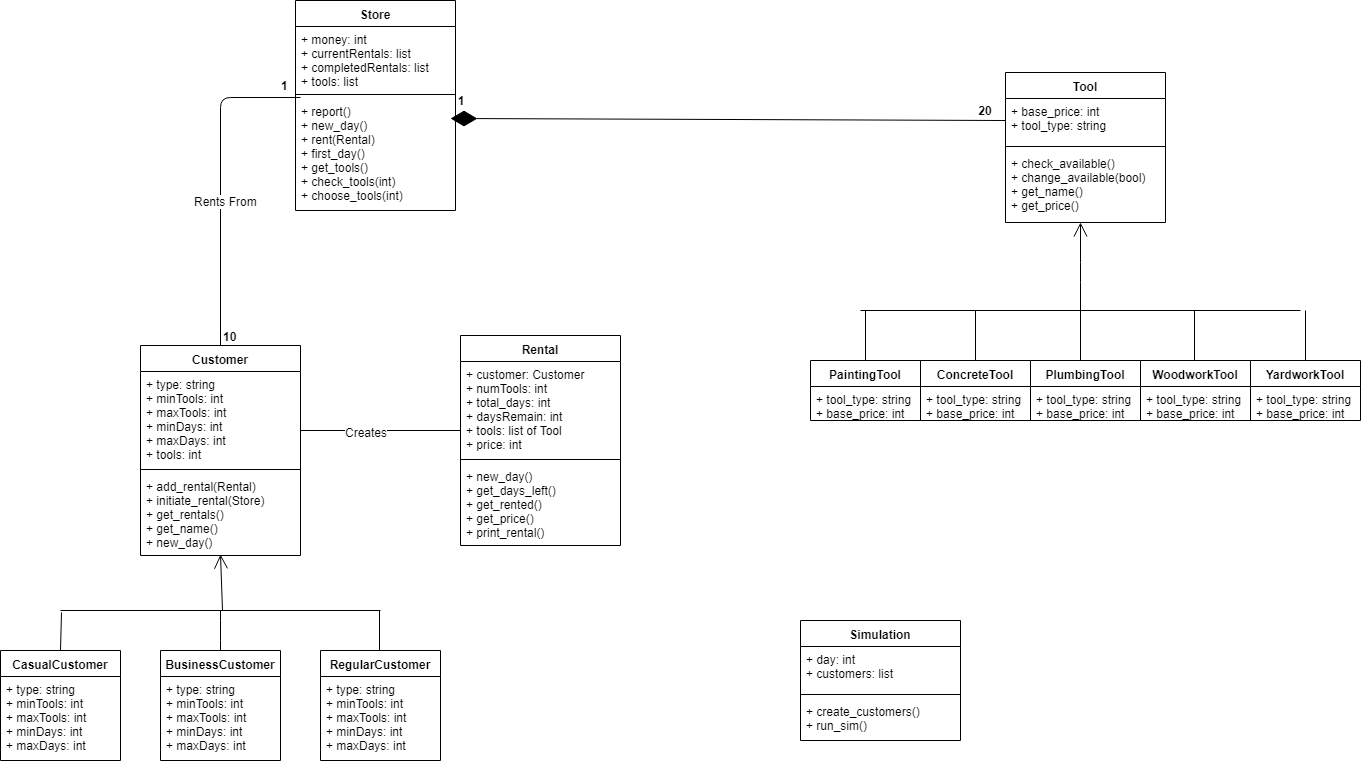

The diagram above was exported from draw.io. Its source (the exported page's mxGraphModel, read from the mxfile embedded in the PNG):
<mxGraphModel dx="2516" dy="778" grid="1" gridSize="10" guides="1" tooltips="1" connect="1" arrows="1" fold="1" page="1" pageScale="1" pageWidth="850" pageHeight="1100" math="0" shadow="0">
  <root>
    <mxCell id="0" />
    <mxCell id="1" parent="0" />
    <mxCell id="a0tPYhzTpzghZxX28WrC-1" value="Store" style="swimlane;fontStyle=1;align=center;verticalAlign=top;childLayout=stackLayout;horizontal=1;startSize=26;horizontalStack=0;resizeParent=1;resizeParentMax=0;resizeLast=0;collapsible=1;marginBottom=0;" parent="1" vertex="1">
      <mxGeometry x="185" y="110" width="160" height="210" as="geometry" />
    </mxCell>
    <mxCell id="a0tPYhzTpzghZxX28WrC-2" value="+ money: int &#10;+ currentRentals: list&#10;+ completedRentals: list&#10;+ tools: list &#10;" style="text;strokeColor=none;fillColor=none;align=left;verticalAlign=top;spacingLeft=4;spacingRight=4;overflow=hidden;rotatable=0;points=[[0,0.5],[1,0.5]];portConstraint=eastwest;" parent="a0tPYhzTpzghZxX28WrC-1" vertex="1">
      <mxGeometry y="26" width="160" height="64" as="geometry" />
    </mxCell>
    <mxCell id="a0tPYhzTpzghZxX28WrC-3" value="" style="line;strokeWidth=1;fillColor=none;align=left;verticalAlign=middle;spacingTop=-1;spacingLeft=3;spacingRight=3;rotatable=0;labelPosition=right;points=[];portConstraint=eastwest;" parent="a0tPYhzTpzghZxX28WrC-1" vertex="1">
      <mxGeometry y="90" width="160" height="8" as="geometry" />
    </mxCell>
    <mxCell id="a0tPYhzTpzghZxX28WrC-85" value="+ report()&#10;+ new_day()&#10;+ rent(Rental)&#10;+ first_day()&#10;+ get_tools()&#10;+ check_tools(int)&#10;+ choose_tools(int)&#10;&#10;" style="text;strokeColor=none;fillColor=none;align=left;verticalAlign=top;spacingLeft=4;spacingRight=4;overflow=hidden;rotatable=0;points=[[0,0.5],[1,0.5]];portConstraint=eastwest;" parent="a0tPYhzTpzghZxX28WrC-1" vertex="1">
      <mxGeometry y="98" width="160" height="112" as="geometry" />
    </mxCell>
    <mxCell id="a0tPYhzTpzghZxX28WrC-8" value="" style="endArrow=diamondThin;endFill=1;endSize=24;html=1;exitX=0;exitY=0.5;exitDx=0;exitDy=0;" parent="1" source="a0tPYhzTpzghZxX28WrC-14" edge="1">
      <mxGeometry width="160" relative="1" as="geometry">
        <mxPoint x="520" y="228" as="sourcePoint" />
        <mxPoint x="340" y="228" as="targetPoint" />
      </mxGeometry>
    </mxCell>
    <mxCell id="a0tPYhzTpzghZxX28WrC-11" value="&lt;b&gt;1&lt;/b&gt;" style="text;html=1;strokeColor=none;fillColor=none;align=center;verticalAlign=middle;whiteSpace=wrap;rounded=0;" parent="1" vertex="1">
      <mxGeometry x="330" y="200" width="40" height="20" as="geometry" />
    </mxCell>
    <mxCell id="a0tPYhzTpzghZxX28WrC-12" value="&lt;b&gt;20&lt;/b&gt;" style="text;html=1;strokeColor=none;fillColor=none;align=center;verticalAlign=middle;whiteSpace=wrap;rounded=0;" parent="1" vertex="1">
      <mxGeometry x="855" y="210" width="40" height="20" as="geometry" />
    </mxCell>
    <mxCell id="a0tPYhzTpzghZxX28WrC-13" value="Tool" style="swimlane;fontStyle=1;align=center;verticalAlign=top;childLayout=stackLayout;horizontal=1;startSize=26;horizontalStack=0;resizeParent=1;resizeParentMax=0;resizeLast=0;collapsible=1;marginBottom=0;" parent="1" vertex="1">
      <mxGeometry x="895" y="182" width="160" height="150" as="geometry" />
    </mxCell>
    <mxCell id="a0tPYhzTpzghZxX28WrC-14" value="+ base_price: int &#10;+ tool_type: string&#10;&#10;" style="text;strokeColor=none;fillColor=none;align=left;verticalAlign=top;spacingLeft=4;spacingRight=4;overflow=hidden;rotatable=0;points=[[0,0.5],[1,0.5]];portConstraint=eastwest;" parent="a0tPYhzTpzghZxX28WrC-13" vertex="1">
      <mxGeometry y="26" width="160" height="44" as="geometry" />
    </mxCell>
    <mxCell id="a0tPYhzTpzghZxX28WrC-15" value="" style="line;strokeWidth=1;fillColor=none;align=left;verticalAlign=middle;spacingTop=-1;spacingLeft=3;spacingRight=3;rotatable=0;labelPosition=right;points=[];portConstraint=eastwest;" parent="a0tPYhzTpzghZxX28WrC-13" vertex="1">
      <mxGeometry y="70" width="160" height="8" as="geometry" />
    </mxCell>
    <mxCell id="a0tPYhzTpzghZxX28WrC-16" value="+ check_available()&#10;+ change_available(bool)&#10;+ get_name()&#10;+ get_price()&#10;&#10;" style="text;strokeColor=none;fillColor=none;align=left;verticalAlign=top;spacingLeft=4;spacingRight=4;overflow=hidden;rotatable=0;points=[[0,0.5],[1,0.5]];portConstraint=eastwest;" parent="a0tPYhzTpzghZxX28WrC-13" vertex="1">
      <mxGeometry y="78" width="160" height="72" as="geometry" />
    </mxCell>
    <mxCell id="a0tPYhzTpzghZxX28WrC-17" value="ConcreteTool" style="swimlane;fontStyle=1;align=center;verticalAlign=top;childLayout=stackLayout;horizontal=1;startSize=26;horizontalStack=0;resizeParent=1;resizeParentMax=0;resizeLast=0;collapsible=1;marginBottom=0;" parent="1" vertex="1">
      <mxGeometry x="810" y="470" width="110" height="60" as="geometry" />
    </mxCell>
    <mxCell id="a0tPYhzTpzghZxX28WrC-18" value="+ tool_type: string&#10;+ base_price: int&#10;" style="text;strokeColor=none;fillColor=none;align=left;verticalAlign=top;spacingLeft=4;spacingRight=4;overflow=hidden;rotatable=0;points=[[0,0.5],[1,0.5]];portConstraint=eastwest;" parent="a0tPYhzTpzghZxX28WrC-17" vertex="1">
      <mxGeometry y="26" width="110" height="34" as="geometry" />
    </mxCell>
    <mxCell id="a0tPYhzTpzghZxX28WrC-33" value="PaintingTool" style="swimlane;fontStyle=1;align=center;verticalAlign=top;childLayout=stackLayout;horizontal=1;startSize=26;horizontalStack=0;resizeParent=1;resizeParentMax=0;resizeLast=0;collapsible=1;marginBottom=0;" parent="1" vertex="1">
      <mxGeometry x="700" y="470" width="110" height="60" as="geometry" />
    </mxCell>
    <mxCell id="a0tPYhzTpzghZxX28WrC-34" value="+ tool_type: string&#10;+ base_price: int&#10;" style="text;strokeColor=none;fillColor=none;align=left;verticalAlign=top;spacingLeft=4;spacingRight=4;overflow=hidden;rotatable=0;points=[[0,0.5],[1,0.5]];portConstraint=eastwest;" parent="a0tPYhzTpzghZxX28WrC-33" vertex="1">
      <mxGeometry y="26" width="110" height="34" as="geometry" />
    </mxCell>
    <mxCell id="a0tPYhzTpzghZxX28WrC-35" value="PlumbingTool" style="swimlane;fontStyle=1;align=center;verticalAlign=top;childLayout=stackLayout;horizontal=1;startSize=26;horizontalStack=0;resizeParent=1;resizeParentMax=0;resizeLast=0;collapsible=1;marginBottom=0;" parent="1" vertex="1">
      <mxGeometry x="920" y="470" width="110" height="60" as="geometry" />
    </mxCell>
    <mxCell id="a0tPYhzTpzghZxX28WrC-36" value="+ tool_type: string&#10;+ base_price: int&#10;" style="text;strokeColor=none;fillColor=none;align=left;verticalAlign=top;spacingLeft=4;spacingRight=4;overflow=hidden;rotatable=0;points=[[0,0.5],[1,0.5]];portConstraint=eastwest;" parent="a0tPYhzTpzghZxX28WrC-35" vertex="1">
      <mxGeometry y="26" width="110" height="34" as="geometry" />
    </mxCell>
    <mxCell id="a0tPYhzTpzghZxX28WrC-37" value="WoodworkTool" style="swimlane;fontStyle=1;align=center;verticalAlign=top;childLayout=stackLayout;horizontal=1;startSize=26;horizontalStack=0;resizeParent=1;resizeParentMax=0;resizeLast=0;collapsible=1;marginBottom=0;" parent="1" vertex="1">
      <mxGeometry x="1030" y="470" width="110" height="60" as="geometry" />
    </mxCell>
    <mxCell id="a0tPYhzTpzghZxX28WrC-38" value="+ tool_type: string&#10;+ base_price: int&#10;" style="text;strokeColor=none;fillColor=none;align=left;verticalAlign=top;spacingLeft=4;spacingRight=4;overflow=hidden;rotatable=0;points=[[0,0.5],[1,0.5]];portConstraint=eastwest;" parent="a0tPYhzTpzghZxX28WrC-37" vertex="1">
      <mxGeometry y="26" width="110" height="34" as="geometry" />
    </mxCell>
    <mxCell id="a0tPYhzTpzghZxX28WrC-39" value="YardworkTool" style="swimlane;fontStyle=1;align=center;verticalAlign=top;childLayout=stackLayout;horizontal=1;startSize=26;horizontalStack=0;resizeParent=1;resizeParentMax=0;resizeLast=0;collapsible=1;marginBottom=0;" parent="1" vertex="1">
      <mxGeometry x="1140" y="470" width="110" height="60" as="geometry" />
    </mxCell>
    <mxCell id="a0tPYhzTpzghZxX28WrC-40" value="+ tool_type: string&#10;+ base_price: int&#10;" style="text;strokeColor=none;fillColor=none;align=left;verticalAlign=top;spacingLeft=4;spacingRight=4;overflow=hidden;rotatable=0;points=[[0,0.5],[1,0.5]];portConstraint=eastwest;" parent="a0tPYhzTpzghZxX28WrC-39" vertex="1">
      <mxGeometry y="26" width="110" height="34" as="geometry" />
    </mxCell>
    <mxCell id="a0tPYhzTpzghZxX28WrC-47" value="" style="endArrow=open;endFill=1;endSize=12;html=1;" parent="1" edge="1">
      <mxGeometry width="160" relative="1" as="geometry">
        <mxPoint x="970" y="422" as="sourcePoint" />
        <mxPoint x="970" y="332" as="targetPoint" />
        <Array as="points">
          <mxPoint x="970" y="382" />
        </Array>
      </mxGeometry>
    </mxCell>
    <mxCell id="a0tPYhzTpzghZxX28WrC-48" value="" style="endArrow=none;html=1;exitX=0.5;exitY=0;exitDx=0;exitDy=0;" parent="1" source="a0tPYhzTpzghZxX28WrC-33" edge="1">
      <mxGeometry width="50" height="50" relative="1" as="geometry">
        <mxPoint x="730" y="450" as="sourcePoint" />
        <mxPoint x="755" y="420" as="targetPoint" />
      </mxGeometry>
    </mxCell>
    <mxCell id="a0tPYhzTpzghZxX28WrC-50" value="" style="endArrow=none;html=1;" parent="1" edge="1">
      <mxGeometry width="50" height="50" relative="1" as="geometry">
        <mxPoint x="750" y="420" as="sourcePoint" />
        <mxPoint x="1190" y="420" as="targetPoint" />
      </mxGeometry>
    </mxCell>
    <mxCell id="a0tPYhzTpzghZxX28WrC-51" value="" style="endArrow=none;html=1;exitX=0.5;exitY=0;exitDx=0;exitDy=0;" parent="1" edge="1">
      <mxGeometry width="50" height="50" relative="1" as="geometry">
        <mxPoint x="865" y="470" as="sourcePoint" />
        <mxPoint x="865" y="420" as="targetPoint" />
      </mxGeometry>
    </mxCell>
    <mxCell id="a0tPYhzTpzghZxX28WrC-52" value="" style="endArrow=none;html=1;exitX=0.5;exitY=0;exitDx=0;exitDy=0;" parent="1" edge="1">
      <mxGeometry width="50" height="50" relative="1" as="geometry">
        <mxPoint x="970" y="470" as="sourcePoint" />
        <mxPoint x="970" y="420" as="targetPoint" />
      </mxGeometry>
    </mxCell>
    <mxCell id="a0tPYhzTpzghZxX28WrC-53" value="" style="endArrow=none;html=1;exitX=0.5;exitY=0;exitDx=0;exitDy=0;" parent="1" edge="1">
      <mxGeometry width="50" height="50" relative="1" as="geometry">
        <mxPoint x="1084" y="470" as="sourcePoint" />
        <mxPoint x="1084" y="420" as="targetPoint" />
      </mxGeometry>
    </mxCell>
    <mxCell id="a0tPYhzTpzghZxX28WrC-56" value="" style="endArrow=none;html=1;exitX=0.5;exitY=0;exitDx=0;exitDy=0;" parent="1" edge="1">
      <mxGeometry width="50" height="50" relative="1" as="geometry">
        <mxPoint x="1195" y="470" as="sourcePoint" />
        <mxPoint x="1195" y="420" as="targetPoint" />
      </mxGeometry>
    </mxCell>
    <mxCell id="a0tPYhzTpzghZxX28WrC-57" value="Customer" style="swimlane;fontStyle=1;align=center;verticalAlign=top;childLayout=stackLayout;horizontal=1;startSize=26;horizontalStack=0;resizeParent=1;resizeParentMax=0;resizeLast=0;collapsible=1;marginBottom=0;" parent="1" vertex="1">
      <mxGeometry x="30" y="455" width="160" height="210" as="geometry" />
    </mxCell>
    <mxCell id="a0tPYhzTpzghZxX28WrC-58" value="+ type: string&#10;+ minTools: int&#10;+ maxTools: int &#10;+ minDays: int &#10;+ maxDays: int &#10;+ tools: int " style="text;strokeColor=none;fillColor=none;align=left;verticalAlign=top;spacingLeft=4;spacingRight=4;overflow=hidden;rotatable=0;points=[[0,0.5],[1,0.5]];portConstraint=eastwest;" parent="a0tPYhzTpzghZxX28WrC-57" vertex="1">
      <mxGeometry y="26" width="160" height="94" as="geometry" />
    </mxCell>
    <mxCell id="a0tPYhzTpzghZxX28WrC-59" value="" style="line;strokeWidth=1;fillColor=none;align=left;verticalAlign=middle;spacingTop=-1;spacingLeft=3;spacingRight=3;rotatable=0;labelPosition=right;points=[];portConstraint=eastwest;" parent="a0tPYhzTpzghZxX28WrC-57" vertex="1">
      <mxGeometry y="120" width="160" height="8" as="geometry" />
    </mxCell>
    <mxCell id="a0tPYhzTpzghZxX28WrC-60" value="+ add_rental(Rental)&#10;+ initiate_rental(Store)&#10;+ get_rentals()&#10;+ get_name()&#10;+ new_day()" style="text;strokeColor=none;fillColor=none;align=left;verticalAlign=top;spacingLeft=4;spacingRight=4;overflow=hidden;rotatable=0;points=[[0,0.5],[1,0.5]];portConstraint=eastwest;" parent="a0tPYhzTpzghZxX28WrC-57" vertex="1">
      <mxGeometry y="128" width="160" height="82" as="geometry" />
    </mxCell>
    <mxCell id="a0tPYhzTpzghZxX28WrC-61" value="CasualCustomer" style="swimlane;fontStyle=1;align=center;verticalAlign=top;childLayout=stackLayout;horizontal=1;startSize=26;horizontalStack=0;resizeParent=1;resizeParentMax=0;resizeLast=0;collapsible=1;marginBottom=0;" parent="1" vertex="1">
      <mxGeometry x="-110" y="760" width="120" height="110" as="geometry" />
    </mxCell>
    <mxCell id="a0tPYhzTpzghZxX28WrC-62" value="+ type: string&#10;+ minTools: int&#10;+ maxTools: int &#10;+ minDays: int &#10;+ maxDays: int &#10;" style="text;strokeColor=none;fillColor=none;align=left;verticalAlign=top;spacingLeft=4;spacingRight=4;overflow=hidden;rotatable=0;points=[[0,0.5],[1,0.5]];portConstraint=eastwest;" parent="a0tPYhzTpzghZxX28WrC-61" vertex="1">
      <mxGeometry y="26" width="120" height="84" as="geometry" />
    </mxCell>
    <mxCell id="a0tPYhzTpzghZxX28WrC-65" value="BusinessCustomer" style="swimlane;fontStyle=1;align=center;verticalAlign=top;childLayout=stackLayout;horizontal=1;startSize=26;horizontalStack=0;resizeParent=1;resizeParentMax=0;resizeLast=0;collapsible=1;marginBottom=0;" parent="1" vertex="1">
      <mxGeometry x="50" y="760" width="120" height="110" as="geometry" />
    </mxCell>
    <mxCell id="a0tPYhzTpzghZxX28WrC-66" value="+ type: string&#10;+ minTools: int&#10;+ maxTools: int &#10;+ minDays: int &#10;+ maxDays: int &#10;" style="text;strokeColor=none;fillColor=none;align=left;verticalAlign=top;spacingLeft=4;spacingRight=4;overflow=hidden;rotatable=0;points=[[0,0.5],[1,0.5]];portConstraint=eastwest;" parent="a0tPYhzTpzghZxX28WrC-65" vertex="1">
      <mxGeometry y="26" width="120" height="84" as="geometry" />
    </mxCell>
    <mxCell id="a0tPYhzTpzghZxX28WrC-67" value="RegularCustomer" style="swimlane;fontStyle=1;align=center;verticalAlign=top;childLayout=stackLayout;horizontal=1;startSize=26;horizontalStack=0;resizeParent=1;resizeParentMax=0;resizeLast=0;collapsible=1;marginBottom=0;" parent="1" vertex="1">
      <mxGeometry x="210" y="760" width="120" height="110" as="geometry" />
    </mxCell>
    <mxCell id="a0tPYhzTpzghZxX28WrC-68" value="+ type: string&#10;+ minTools: int&#10;+ maxTools: int &#10;+ minDays: int &#10;+ maxDays: int &#10;" style="text;strokeColor=none;fillColor=none;align=left;verticalAlign=top;spacingLeft=4;spacingRight=4;overflow=hidden;rotatable=0;points=[[0,0.5],[1,0.5]];portConstraint=eastwest;" parent="a0tPYhzTpzghZxX28WrC-67" vertex="1">
      <mxGeometry y="26" width="120" height="84" as="geometry" />
    </mxCell>
    <mxCell id="a0tPYhzTpzghZxX28WrC-74" value="" style="endArrow=none;html=1;exitX=0.5;exitY=0;exitDx=0;exitDy=0;" parent="1" edge="1">
      <mxGeometry width="50" height="50" relative="1" as="geometry">
        <mxPoint x="269" y="760" as="sourcePoint" />
        <mxPoint x="269" y="720" as="targetPoint" />
      </mxGeometry>
    </mxCell>
    <mxCell id="a0tPYhzTpzghZxX28WrC-76" value="" style="endArrow=none;html=1;" parent="1" edge="1">
      <mxGeometry width="50" height="50" relative="1" as="geometry">
        <mxPoint x="110" y="760" as="sourcePoint" />
        <mxPoint x="110" y="720" as="targetPoint" />
        <Array as="points">
          <mxPoint x="110" y="740" />
        </Array>
      </mxGeometry>
    </mxCell>
    <mxCell id="a0tPYhzTpzghZxX28WrC-77" value="" style="line;strokeWidth=1;fillColor=none;align=left;verticalAlign=middle;spacingTop=-1;spacingLeft=3;spacingRight=3;rotatable=0;labelPosition=right;points=[];portConstraint=eastwest;" parent="1" vertex="1">
      <mxGeometry x="-50" y="716" width="320" height="8" as="geometry" />
    </mxCell>
    <mxCell id="a0tPYhzTpzghZxX28WrC-78" value="" style="endArrow=none;html=1;entryX=0.003;entryY=0.75;entryDx=0;entryDy=0;entryPerimeter=0;" parent="1" target="a0tPYhzTpzghZxX28WrC-77" edge="1">
      <mxGeometry width="50" height="50" relative="1" as="geometry">
        <mxPoint x="-50" y="760" as="sourcePoint" />
        <mxPoint y="720" as="targetPoint" />
      </mxGeometry>
    </mxCell>
    <mxCell id="a0tPYhzTpzghZxX28WrC-81" value="" style="endArrow=open;endFill=1;endSize=12;html=1;exitX=0.506;exitY=0.5;exitDx=0;exitDy=0;exitPerimeter=0;entryX=0.5;entryY=0.986;entryDx=0;entryDy=0;entryPerimeter=0;" parent="1" source="a0tPYhzTpzghZxX28WrC-77" target="a0tPYhzTpzghZxX28WrC-60" edge="1">
      <mxGeometry width="160" relative="1" as="geometry">
        <mxPoint x="110" y="700" as="sourcePoint" />
        <mxPoint x="270" y="700" as="targetPoint" />
      </mxGeometry>
    </mxCell>
    <mxCell id="a0tPYhzTpzghZxX28WrC-82" value="" style="endArrow=none;html=1;edgeStyle=orthogonalEdgeStyle;exitX=0.5;exitY=0;exitDx=0;exitDy=0;" parent="1" source="a0tPYhzTpzghZxX28WrC-57" edge="1">
      <mxGeometry relative="1" as="geometry">
        <mxPoint x="30" y="207" as="sourcePoint" />
        <mxPoint x="190" y="207" as="targetPoint" />
        <Array as="points">
          <mxPoint x="110" y="207" />
        </Array>
      </mxGeometry>
    </mxCell>
    <mxCell id="a0tPYhzTpzghZxX28WrC-83" value="&lt;b&gt;&lt;font style=&quot;font-size: 12px&quot;&gt;10&lt;/font&gt;&lt;/b&gt;" style="resizable=0;html=1;align=left;verticalAlign=bottom;labelBackgroundColor=#ffffff;fontSize=10;" parent="a0tPYhzTpzghZxX28WrC-82" connectable="0" vertex="1">
      <mxGeometry x="-1" relative="1" as="geometry" />
    </mxCell>
    <mxCell id="a0tPYhzTpzghZxX28WrC-84" value="&lt;b&gt;&lt;font style=&quot;font-size: 12px&quot;&gt;1&lt;/font&gt;&lt;/b&gt;" style="resizable=0;html=1;align=right;verticalAlign=bottom;labelBackgroundColor=#ffffff;fontSize=10;" parent="a0tPYhzTpzghZxX28WrC-82" connectable="0" vertex="1">
      <mxGeometry x="1" relative="1" as="geometry">
        <mxPoint x="-10" y="-3" as="offset" />
      </mxGeometry>
    </mxCell>
    <mxCell id="a0tPYhzTpzghZxX28WrC-87" value="Rents From" style="text;html=1;resizable=0;points=[];align=center;verticalAlign=middle;labelBackgroundColor=#ffffff;" parent="a0tPYhzTpzghZxX28WrC-82" vertex="1" connectable="0">
      <mxGeometry x="-0.1159" y="-5" relative="1" as="geometry">
        <mxPoint as="offset" />
      </mxGeometry>
    </mxCell>
    <mxCell id="a0tPYhzTpzghZxX28WrC-88" value="Rental" style="swimlane;fontStyle=1;align=center;verticalAlign=top;childLayout=stackLayout;horizontal=1;startSize=26;horizontalStack=0;resizeParent=1;resizeParentMax=0;resizeLast=0;collapsible=1;marginBottom=0;" parent="1" vertex="1">
      <mxGeometry x="350" y="445" width="160" height="210" as="geometry" />
    </mxCell>
    <mxCell id="a0tPYhzTpzghZxX28WrC-89" value="+ customer: Customer&#10;+ numTools: int&#10;+ total_days: int &#10;+ daysRemain: int &#10;+ tools: list of Tool&#10;+ price: int &#10;" style="text;strokeColor=none;fillColor=none;align=left;verticalAlign=top;spacingLeft=4;spacingRight=4;overflow=hidden;rotatable=0;points=[[0,0.5],[1,0.5]];portConstraint=eastwest;" parent="a0tPYhzTpzghZxX28WrC-88" vertex="1">
      <mxGeometry y="26" width="160" height="94" as="geometry" />
    </mxCell>
    <mxCell id="a0tPYhzTpzghZxX28WrC-90" value="" style="line;strokeWidth=1;fillColor=none;align=left;verticalAlign=middle;spacingTop=-1;spacingLeft=3;spacingRight=3;rotatable=0;labelPosition=right;points=[];portConstraint=eastwest;" parent="a0tPYhzTpzghZxX28WrC-88" vertex="1">
      <mxGeometry y="120" width="160" height="8" as="geometry" />
    </mxCell>
    <mxCell id="a0tPYhzTpzghZxX28WrC-91" value="+ new_day()&#10;+ get_days_left()&#10;+ get_rented()&#10;+ get_price()&#10;+ print_rental()&#10;" style="text;strokeColor=none;fillColor=none;align=left;verticalAlign=top;spacingLeft=4;spacingRight=4;overflow=hidden;rotatable=0;points=[[0,0.5],[1,0.5]];portConstraint=eastwest;" parent="a0tPYhzTpzghZxX28WrC-88" vertex="1">
      <mxGeometry y="128" width="160" height="82" as="geometry" />
    </mxCell>
    <mxCell id="a0tPYhzTpzghZxX28WrC-95" value="Simulation" style="swimlane;fontStyle=1;align=center;verticalAlign=top;childLayout=stackLayout;horizontal=1;startSize=26;horizontalStack=0;resizeParent=1;resizeParentMax=0;resizeLast=0;collapsible=1;marginBottom=0;" parent="1" vertex="1">
      <mxGeometry x="690" y="730" width="160" height="120" as="geometry" />
    </mxCell>
    <mxCell id="a0tPYhzTpzghZxX28WrC-96" value="+ day: int &#10;+ customers: list &#10;" style="text;strokeColor=none;fillColor=none;align=left;verticalAlign=top;spacingLeft=4;spacingRight=4;overflow=hidden;rotatable=0;points=[[0,0.5],[1,0.5]];portConstraint=eastwest;" parent="a0tPYhzTpzghZxX28WrC-95" vertex="1">
      <mxGeometry y="26" width="160" height="44" as="geometry" />
    </mxCell>
    <mxCell id="a0tPYhzTpzghZxX28WrC-97" value="" style="line;strokeWidth=1;fillColor=none;align=left;verticalAlign=middle;spacingTop=-1;spacingLeft=3;spacingRight=3;rotatable=0;labelPosition=right;points=[];portConstraint=eastwest;" parent="a0tPYhzTpzghZxX28WrC-95" vertex="1">
      <mxGeometry y="70" width="160" height="8" as="geometry" />
    </mxCell>
    <mxCell id="a0tPYhzTpzghZxX28WrC-98" value="+ create_customers()&#10;+ run_sim()&#10;" style="text;strokeColor=none;fillColor=none;align=left;verticalAlign=top;spacingLeft=4;spacingRight=4;overflow=hidden;rotatable=0;points=[[0,0.5],[1,0.5]];portConstraint=eastwest;" parent="a0tPYhzTpzghZxX28WrC-95" vertex="1">
      <mxGeometry y="78" width="160" height="42" as="geometry" />
    </mxCell>
    <mxCell id="a0tPYhzTpzghZxX28WrC-100" value="" style="endArrow=none;html=1;edgeStyle=orthogonalEdgeStyle;" parent="1" edge="1">
      <mxGeometry relative="1" as="geometry">
        <mxPoint x="190" y="540" as="sourcePoint" />
        <mxPoint x="350" y="540" as="targetPoint" />
      </mxGeometry>
    </mxCell>
    <mxCell id="a0tPYhzTpzghZxX28WrC-101" value="" style="resizable=0;html=1;align=left;verticalAlign=bottom;labelBackgroundColor=#ffffff;fontSize=10;" parent="a0tPYhzTpzghZxX28WrC-100" connectable="0" vertex="1">
      <mxGeometry x="-1" relative="1" as="geometry" />
    </mxCell>
    <mxCell id="a0tPYhzTpzghZxX28WrC-103" value="Creates" style="text;html=1;resizable=0;points=[];align=center;verticalAlign=middle;labelBackgroundColor=#ffffff;" parent="a0tPYhzTpzghZxX28WrC-100" vertex="1" connectable="0">
      <mxGeometry x="-0.1912" y="-1" relative="1" as="geometry">
        <mxPoint as="offset" />
      </mxGeometry>
    </mxCell>
  </root>
</mxGraphModel>